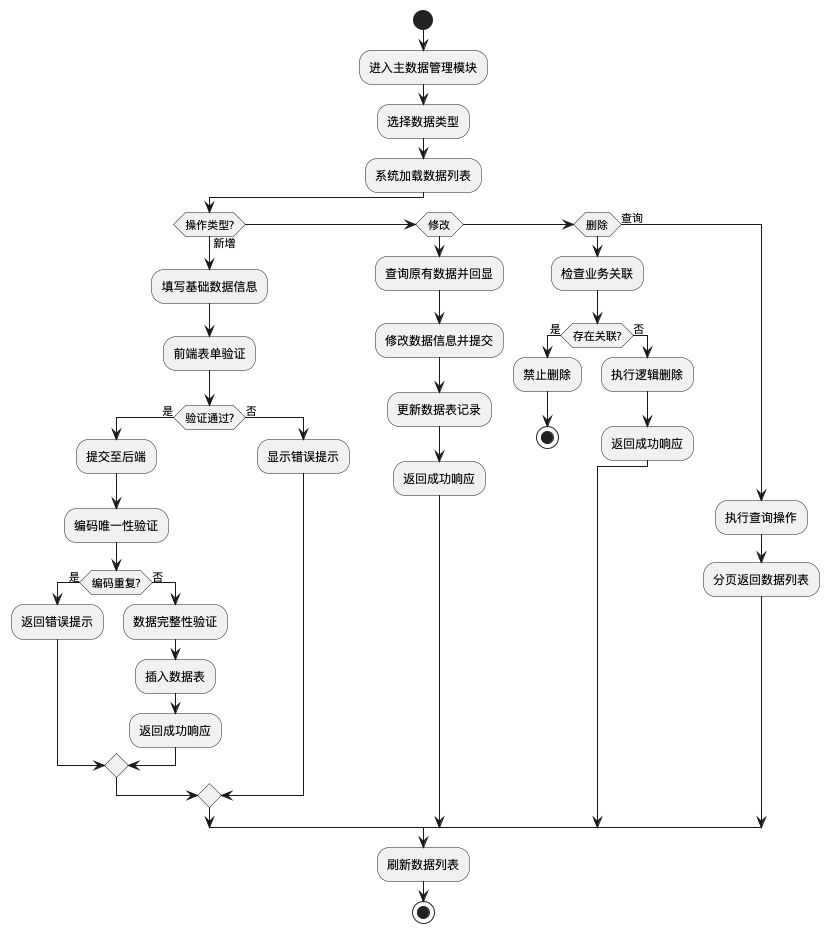

The diagram above was rendered by PlantUML. Its source (embedded in the PNG):
@startuml
start
:进入主数据管理模块;
:选择数据类型;
:系统加载数据列表;

if (操作类型?) then (新增)
  :填写基础数据信息;
  :前端表单验证;
  if (验证通过?) then (是)
    :提交至后端;
    :编码唯一性验证;
    if (编码重复?) then (是)
      :返回错误提示;
    else (否)
      :数据完整性验证;
      :插入数据表;
      :返回成功响应;
    endif
  else (否)
    :显示错误提示;
  endif

elseif (修改) then
  :查询原有数据并回显;
  :修改数据信息并提交;
  :更新数据表记录;
  :返回成功响应;

elseif (删除) then
  :检查业务关联;
  if (存在关联?) then (是)
    :禁止删除;
    stop
  else (否)
    :执行逻辑删除;
    :返回成功响应;
  endif

else (查询)
  :执行查询操作;
  :分页返回数据列表;
endif

:刷新数据列表;
stop

@enduml